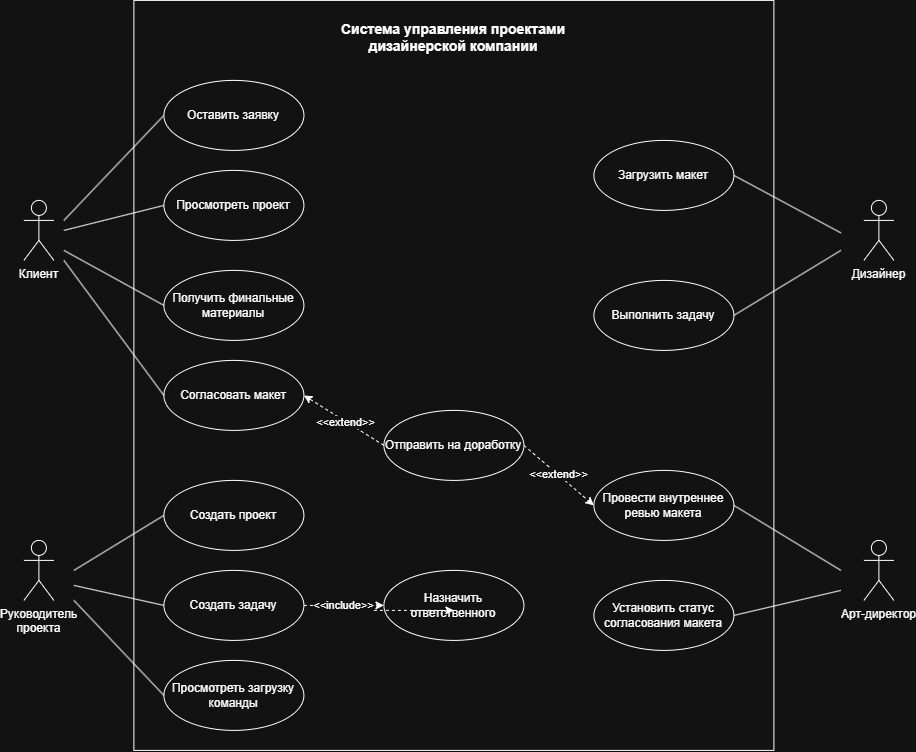

The diagram above was exported from draw.io. Its source (the exported page's mxGraphModel, read from the mxfile embedded in the PNG):
<mxGraphModel dx="2934" dy="1716" grid="1" gridSize="10" guides="1" tooltips="1" connect="1" arrows="1" fold="1" page="1" pageScale="1" pageWidth="827" pageHeight="1169" math="0" shadow="0">
  <root>
    <mxCell id="0" />
    <mxCell id="1" parent="0" />
    <mxCell id="9nuYCvS7_LwpVYmzrPxZ-36" parent="1" style="rounded=0;whiteSpace=wrap;html=1;align=center;verticalAlign=top;" value="&lt;h3&gt;Система управления проектами&lt;br&gt;дизайнерской компании&lt;/h3&gt;" vertex="1">
      <mxGeometry height="750" width="640" x="180" y="190" as="geometry" />
    </mxCell>
    <mxCell id="TXwAehXp4HIXr41rgM9w-8" edge="1" parent="1" source="TXwAehXp4HIXr41rgM9w-1" style="edgeStyle=orthogonalEdgeStyle;rounded=0;orthogonalLoop=1;jettySize=auto;html=1;exitX=1;exitY=0.3333333333333333;exitDx=0;exitDy=0;exitPerimeter=0;entryX=0;entryY=0.5;entryDx=0;entryDy=0;strokeColor=none;" target="TXwAehXp4HIXr41rgM9w-5">
      <mxGeometry relative="1" as="geometry" />
    </mxCell>
    <mxCell id="TXwAehXp4HIXr41rgM9w-9" edge="1" parent="1" style="rounded=0;orthogonalLoop=1;jettySize=auto;html=1;entryX=0;entryY=0.5;entryDx=0;entryDy=0;endArrow=none;endFill=0;" target="TXwAehXp4HIXr41rgM9w-5">
      <mxGeometry relative="1" as="geometry">
        <mxPoint x="110" y="410" as="sourcePoint" />
      </mxGeometry>
    </mxCell>
    <mxCell id="TXwAehXp4HIXr41rgM9w-1" parent="1" style="shape=umlActor;verticalLabelPosition=bottom;verticalAlign=top;html=1;fontSize=12;" value="Клиент" vertex="1">
      <mxGeometry height="60" width="30" x="70" y="390" as="geometry" />
    </mxCell>
    <mxCell id="TXwAehXp4HIXr41rgM9w-2" parent="1" style="ellipse;whiteSpace=wrap;html=1;" value="Просмотреть проект" vertex="1">
      <mxGeometry height="70" width="140" x="210" y="360" as="geometry" />
    </mxCell>
    <mxCell id="TXwAehXp4HIXr41rgM9w-3" parent="1" style="ellipse;whiteSpace=wrap;html=1;" value="Согласовать макет" vertex="1">
      <mxGeometry height="70" width="140" x="210" y="550" as="geometry" />
    </mxCell>
    <mxCell id="TXwAehXp4HIXr41rgM9w-4" parent="1" style="ellipse;whiteSpace=wrap;html=1;" value="Получить финальные&lt;div&gt;материалы&lt;/div&gt;" vertex="1">
      <mxGeometry height="70" width="140" x="210" y="460" as="geometry" />
    </mxCell>
    <mxCell id="TXwAehXp4HIXr41rgM9w-5" parent="1" style="ellipse;whiteSpace=wrap;html=1;" value="Оставить заявку" vertex="1">
      <mxGeometry height="70" width="140" x="210" y="270" as="geometry" />
    </mxCell>
    <mxCell id="TXwAehXp4HIXr41rgM9w-11" edge="1" parent="1" style="rounded=0;orthogonalLoop=1;jettySize=auto;html=1;exitX=1;exitY=0.3333333333333333;exitDx=0;exitDy=0;exitPerimeter=0;entryX=0;entryY=0.5;entryDx=0;entryDy=0;endArrow=none;endFill=0;" target="TXwAehXp4HIXr41rgM9w-2">
      <mxGeometry relative="1" as="geometry">
        <mxPoint x="110" y="420" as="sourcePoint" />
        <mxPoint x="210" y="305" as="targetPoint" />
      </mxGeometry>
    </mxCell>
    <mxCell id="TXwAehXp4HIXr41rgM9w-12" edge="1" parent="1" style="rounded=0;orthogonalLoop=1;jettySize=auto;html=1;entryX=0;entryY=0.5;entryDx=0;entryDy=0;endArrow=none;endFill=0;" target="TXwAehXp4HIXr41rgM9w-3">
      <mxGeometry relative="1" as="geometry">
        <mxPoint x="110" y="450" as="sourcePoint" />
        <mxPoint x="210" y="395" as="targetPoint" />
      </mxGeometry>
    </mxCell>
    <mxCell id="TXwAehXp4HIXr41rgM9w-13" edge="1" parent="1" style="rounded=0;orthogonalLoop=1;jettySize=auto;html=1;entryX=0;entryY=0.5;entryDx=0;entryDy=0;endArrow=none;endFill=0;" target="TXwAehXp4HIXr41rgM9w-4">
      <mxGeometry relative="1" as="geometry">
        <mxPoint x="110" y="440" as="sourcePoint" />
        <mxPoint x="210" y="485" as="targetPoint" />
      </mxGeometry>
    </mxCell>
    <mxCell id="9nuYCvS7_LwpVYmzrPxZ-23" parent="1" style="ellipse;whiteSpace=wrap;html=1;" value="Создать проект" vertex="1">
      <mxGeometry height="70" width="140" x="210" y="670" as="geometry" />
    </mxCell>
    <mxCell id="9nuYCvS7_LwpVYmzrPxZ-24" parent="1" style="shape=umlActor;verticalLabelPosition=bottom;verticalAlign=top;html=1;" value="Руководитель&lt;div&gt;проекта&lt;/div&gt;" vertex="1">
      <mxGeometry height="60" width="30" x="70" y="730" as="geometry" />
    </mxCell>
    <mxCell id="9nuYCvS7_LwpVYmzrPxZ-26" edge="1" parent="1" source="9nuYCvS7_LwpVYmzrPxZ-23" style="rounded=0;orthogonalLoop=1;jettySize=auto;html=1;exitX=0;exitY=0.5;exitDx=0;exitDy=0;endArrow=none;endFill=0;">
      <mxGeometry relative="1" as="geometry">
        <mxPoint x="-70" y="594.5799999999999" as="sourcePoint" />
        <mxPoint x="120" y="760" as="targetPoint" />
      </mxGeometry>
    </mxCell>
    <mxCell id="9nuYCvS7_LwpVYmzrPxZ-29" parent="1" style="ellipse;whiteSpace=wrap;html=1;" value="Назначить ответственного" vertex="1">
      <mxGeometry height="70" width="140" x="430" y="760" as="geometry" />
    </mxCell>
    <mxCell id="9nuYCvS7_LwpVYmzrPxZ-32" edge="1" parent="1" source="9nuYCvS7_LwpVYmzrPxZ-30" style="rounded=0;orthogonalLoop=1;jettySize=auto;html=1;entryX=0;entryY=0.5;entryDx=0;entryDy=0;dashed=1;" target="9nuYCvS7_LwpVYmzrPxZ-29">
      <mxGeometry relative="1" as="geometry" />
    </mxCell>
    <mxCell id="9nuYCvS7_LwpVYmzrPxZ-33" connectable="0" parent="9nuYCvS7_LwpVYmzrPxZ-32" style="edgeLabel;html=1;align=center;verticalAlign=middle;resizable=0;points=[];" value="&amp;lt;&amp;lt;include&amp;gt;&amp;gt;" vertex="1">
      <mxGeometry relative="1" x="-0.0419" y="1" as="geometry">
        <mxPoint as="offset" />
      </mxGeometry>
    </mxCell>
    <mxCell id="9nuYCvS7_LwpVYmzrPxZ-30" parent="1" style="ellipse;whiteSpace=wrap;html=1;" value="Создать задачу" vertex="1">
      <mxGeometry height="70" width="140" x="210" y="760" as="geometry" />
    </mxCell>
    <mxCell id="9nuYCvS7_LwpVYmzrPxZ-31" parent="1" style="ellipse;whiteSpace=wrap;html=1;" value="Просмотреть загрузку команды" vertex="1">
      <mxGeometry height="70" width="140" x="210" y="850" as="geometry" />
    </mxCell>
    <mxCell id="9nuYCvS7_LwpVYmzrPxZ-34" edge="1" parent="1" source="9nuYCvS7_LwpVYmzrPxZ-30" style="rounded=0;orthogonalLoop=1;jettySize=auto;html=1;exitX=0;exitY=0.5;exitDx=0;exitDy=0;endArrow=none;endFill=0;">
      <mxGeometry relative="1" as="geometry">
        <mxPoint x="210" y="720" as="sourcePoint" />
        <mxPoint x="120" y="775" as="targetPoint" />
      </mxGeometry>
    </mxCell>
    <mxCell id="9nuYCvS7_LwpVYmzrPxZ-35" edge="1" parent="1" source="9nuYCvS7_LwpVYmzrPxZ-31" style="rounded=0;orthogonalLoop=1;jettySize=auto;html=1;exitX=0;exitY=0.5;exitDx=0;exitDy=0;endArrow=none;endFill=0;">
      <mxGeometry relative="1" as="geometry">
        <mxPoint x="210" y="810" as="sourcePoint" />
        <mxPoint x="120" y="790" as="targetPoint" />
      </mxGeometry>
    </mxCell>
    <mxCell id="9nuYCvS7_LwpVYmzrPxZ-37" parent="1" style="shape=umlActor;verticalLabelPosition=bottom;verticalAlign=top;html=1;" value="Дизайнер" vertex="1">
      <mxGeometry height="60" width="30" x="910" y="390" as="geometry" />
    </mxCell>
    <mxCell id="9nuYCvS7_LwpVYmzrPxZ-38" parent="1" style="ellipse;whiteSpace=wrap;html=1;" value="Загрузить макет" vertex="1">
      <mxGeometry height="70" width="140" x="640" y="330" as="geometry" />
    </mxCell>
    <mxCell id="9nuYCvS7_LwpVYmzrPxZ-39" parent="1" style="ellipse;whiteSpace=wrap;html=1;" value="Выполнить задачу" vertex="1">
      <mxGeometry height="70" width="140" x="640" y="470" as="geometry" />
    </mxCell>
    <mxCell id="9nuYCvS7_LwpVYmzrPxZ-41" edge="1" parent="1" source="9nuYCvS7_LwpVYmzrPxZ-38" style="rounded=0;orthogonalLoop=1;jettySize=auto;html=1;exitX=1;exitY=0.5;exitDx=0;exitDy=0;entryX=0;entryY=0.5;entryDx=0;entryDy=0;endArrow=none;endFill=0;">
      <mxGeometry relative="1" as="geometry">
        <mxPoint x="787" y="447.5" as="sourcePoint" />
        <mxPoint x="887" y="422.5" as="targetPoint" />
      </mxGeometry>
    </mxCell>
    <mxCell id="9nuYCvS7_LwpVYmzrPxZ-42" edge="1" parent="1" source="9nuYCvS7_LwpVYmzrPxZ-39" style="rounded=0;orthogonalLoop=1;jettySize=auto;html=1;exitX=1;exitY=0.5;exitDx=0;exitDy=0;endArrow=none;endFill=0;">
      <mxGeometry relative="1" as="geometry">
        <mxPoint x="780" y="432.5" as="sourcePoint" />
        <mxPoint x="887" y="440" as="targetPoint" />
      </mxGeometry>
    </mxCell>
    <mxCell id="9nuYCvS7_LwpVYmzrPxZ-43" parent="1" style="shape=umlActor;verticalLabelPosition=bottom;verticalAlign=top;html=1;" value="Арт-директор" vertex="1">
      <mxGeometry height="60" width="30" x="910" y="730" as="geometry" />
    </mxCell>
    <mxCell id="9nuYCvS7_LwpVYmzrPxZ-44" parent="1" style="ellipse;whiteSpace=wrap;html=1;" value="Провести внутреннее ревью макета" vertex="1">
      <mxGeometry height="70" width="140" x="640" y="660" as="geometry" />
    </mxCell>
    <mxCell id="9nuYCvS7_LwpVYmzrPxZ-46" parent="1" style="ellipse;whiteSpace=wrap;html=1;" value="Установить статус согласования макета" vertex="1">
      <mxGeometry height="70" width="140" x="640" y="770" as="geometry" />
    </mxCell>
    <mxCell id="9nuYCvS7_LwpVYmzrPxZ-47" edge="1" parent="1" source="9nuYCvS7_LwpVYmzrPxZ-46" style="rounded=0;orthogonalLoop=1;jettySize=auto;html=1;exitX=1;exitY=0.5;exitDx=0;exitDy=0;endArrow=none;endFill=0;">
      <mxGeometry relative="1" as="geometry">
        <mxPoint x="780" y="815" as="sourcePoint" />
        <mxPoint x="887" y="780" as="targetPoint" />
      </mxGeometry>
    </mxCell>
    <mxCell id="9nuYCvS7_LwpVYmzrPxZ-48" edge="1" parent="1" source="9nuYCvS7_LwpVYmzrPxZ-44" style="rounded=0;orthogonalLoop=1;jettySize=auto;html=1;exitX=1;exitY=0.5;exitDx=0;exitDy=0;endArrow=none;endFill=0;">
      <mxGeometry relative="1" as="geometry">
        <mxPoint x="780" y="795" as="sourcePoint" />
        <mxPoint x="887" y="760" as="targetPoint" />
      </mxGeometry>
    </mxCell>
    <mxCell id="9nuYCvS7_LwpVYmzrPxZ-49" parent="1" style="ellipse;whiteSpace=wrap;html=1;" value="Отправить на доработку" vertex="1">
      <mxGeometry height="70" width="140" x="430" y="600" as="geometry" />
    </mxCell>
    <mxCell id="9nuYCvS7_LwpVYmzrPxZ-54" edge="1" parent="1" style="rounded=0;orthogonalLoop=1;jettySize=auto;html=1;entryX=0;entryY=0.5;entryDx=0;entryDy=0;dashed=1;">
      <mxGeometry relative="1" as="geometry">
        <mxPoint x="420" y="800" as="sourcePoint" />
        <mxPoint x="500" y="800" as="targetPoint" />
      </mxGeometry>
    </mxCell>
    <mxCell id="9nuYCvS7_LwpVYmzrPxZ-56" edge="1" parent="1" source="9nuYCvS7_LwpVYmzrPxZ-49" style="rounded=0;orthogonalLoop=1;jettySize=auto;html=1;entryX=1;entryY=0.5;entryDx=0;entryDy=0;dashed=1;exitX=0;exitY=0.5;exitDx=0;exitDy=0;" target="TXwAehXp4HIXr41rgM9w-3">
      <mxGeometry relative="1" as="geometry">
        <mxPoint x="334" y="630" as="sourcePoint" />
        <mxPoint x="414" y="630" as="targetPoint" />
      </mxGeometry>
    </mxCell>
    <mxCell id="9nuYCvS7_LwpVYmzrPxZ-57" connectable="0" parent="9nuYCvS7_LwpVYmzrPxZ-56" style="edgeLabel;html=1;align=center;verticalAlign=middle;resizable=0;points=[];rotation=0;" value="&amp;lt;&amp;lt;extend&amp;gt;&amp;gt;" vertex="1">
      <mxGeometry relative="1" x="-0.0419" y="1" as="geometry">
        <mxPoint as="offset" />
      </mxGeometry>
    </mxCell>
    <mxCell id="9nuYCvS7_LwpVYmzrPxZ-63" edge="1" parent="1" source="9nuYCvS7_LwpVYmzrPxZ-49" style="rounded=0;orthogonalLoop=1;jettySize=auto;html=1;entryX=0;entryY=0.5;entryDx=0;entryDy=0;dashed=1;exitX=1;exitY=0.5;exitDx=0;exitDy=0;" target="9nuYCvS7_LwpVYmzrPxZ-44">
      <mxGeometry relative="1" as="geometry">
        <mxPoint x="510" y="670" as="sourcePoint" />
        <mxPoint x="430" y="620" as="targetPoint" />
      </mxGeometry>
    </mxCell>
    <mxCell id="9nuYCvS7_LwpVYmzrPxZ-64" connectable="0" parent="9nuYCvS7_LwpVYmzrPxZ-63" style="edgeLabel;html=1;align=center;verticalAlign=middle;resizable=0;points=[];rotation=0;" value="&amp;lt;&amp;lt;extend&amp;gt;&amp;gt;" vertex="1">
      <mxGeometry relative="1" x="-0.0419" y="1" as="geometry">
        <mxPoint as="offset" />
      </mxGeometry>
    </mxCell>
  </root>
</mxGraphModel>